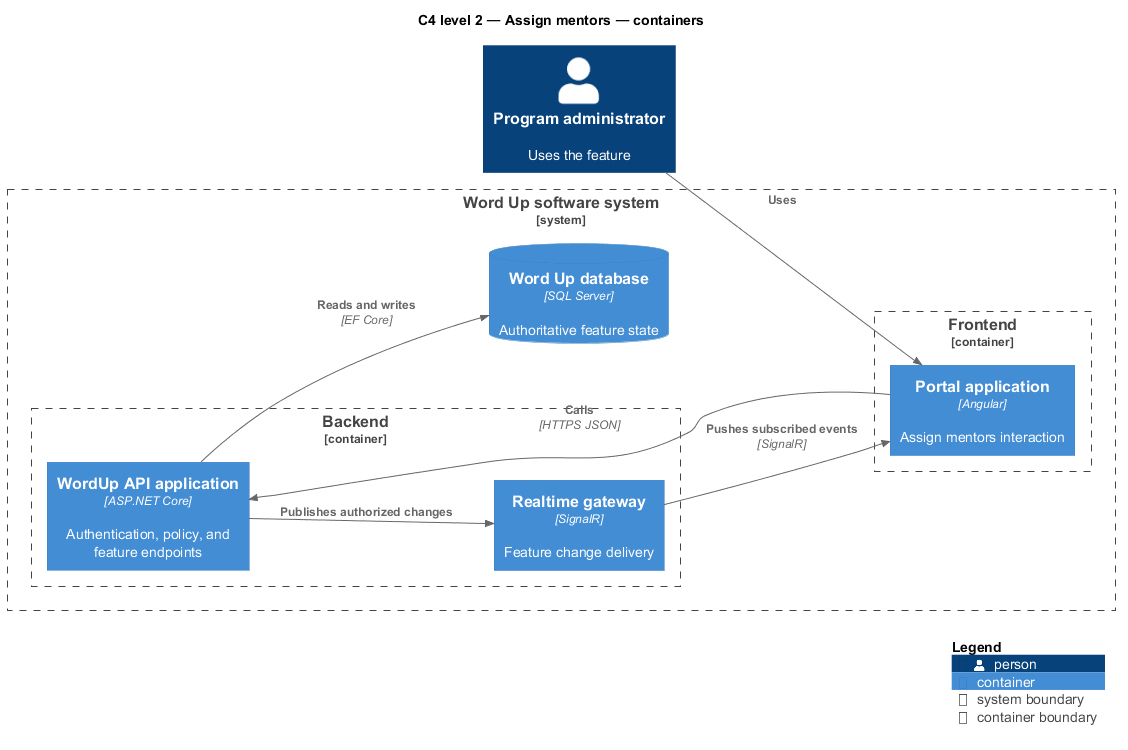

The diagram above was rendered by PlantUML. Its source (embedded in the PNG):
@startuml
!include <C4/C4_Component>
LAYOUT_LEFT_RIGHT()
title C4 level 2 — Assign mentors — containers
Person(primary, "Program administrator", "Uses the feature")
System_Boundary(wordup, "Word Up software system") {
  Container_Boundary(frontend, "Frontend") {
    Container(app1, "Portal application", "Angular", "Assign mentors interaction")
  }
  Container_Boundary(backend, "Backend") {
    Container(api, "WordUp API application", "ASP.NET Core", "Authentication, policy, and feature endpoints")
    Container(realtime, "Realtime gateway", "SignalR", "Feature change delivery")
  }
  ContainerDb(db, "Word Up database", "SQL Server", "Authoritative feature state")
}
Rel(primary, app1, "Uses")
Rel(app1, api, "Calls", "HTTPS JSON")
Rel(api, db, "Reads and writes", "EF Core")
Rel(api, realtime, "Publishes authorized changes")
Rel(realtime, app1, "Pushes subscribed events", "SignalR")
SHOW_LEGEND()
@enduml